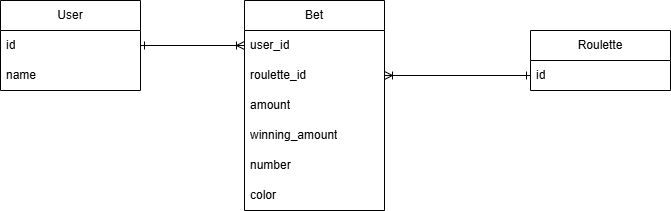

The diagram above was exported from draw.io. Its source (the exported page's mxGraphModel, read from the mxfile embedded in the PNG):
<mxGraphModel dx="1434" dy="780" grid="1" gridSize="10" guides="1" tooltips="1" connect="1" arrows="1" fold="1" page="1" pageScale="1" pageWidth="827" pageHeight="1169" math="0" shadow="0">
  <root>
    <mxCell id="0" />
    <mxCell id="1" parent="0" />
    <mxCell id="zsR1ZtUukSWxS8lQjabt-1" value="User" style="swimlane;fontStyle=0;childLayout=stackLayout;horizontal=1;startSize=30;horizontalStack=0;resizeParent=1;resizeParentMax=0;resizeLast=0;collapsible=1;marginBottom=0;whiteSpace=wrap;html=1;" vertex="1" parent="1">
      <mxGeometry x="100" y="60" width="140" height="90" as="geometry" />
    </mxCell>
    <mxCell id="zsR1ZtUukSWxS8lQjabt-2" value="id" style="text;strokeColor=none;fillColor=none;align=left;verticalAlign=middle;spacingLeft=4;spacingRight=4;overflow=hidden;points=[[0,0.5],[1,0.5]];portConstraint=eastwest;rotatable=0;whiteSpace=wrap;html=1;" vertex="1" parent="zsR1ZtUukSWxS8lQjabt-1">
      <mxGeometry y="30" width="140" height="30" as="geometry" />
    </mxCell>
    <mxCell id="zsR1ZtUukSWxS8lQjabt-3" value="name" style="text;strokeColor=none;fillColor=none;align=left;verticalAlign=middle;spacingLeft=4;spacingRight=4;overflow=hidden;points=[[0,0.5],[1,0.5]];portConstraint=eastwest;rotatable=0;whiteSpace=wrap;html=1;" vertex="1" parent="zsR1ZtUukSWxS8lQjabt-1">
      <mxGeometry y="60" width="140" height="30" as="geometry" />
    </mxCell>
    <mxCell id="zsR1ZtUukSWxS8lQjabt-5" value="Roulette" style="swimlane;fontStyle=0;childLayout=stackLayout;horizontal=1;startSize=30;horizontalStack=0;resizeParent=1;resizeParentMax=0;resizeLast=0;collapsible=1;marginBottom=0;whiteSpace=wrap;html=1;" vertex="1" parent="1">
      <mxGeometry x="630" y="90" width="140" height="60" as="geometry" />
    </mxCell>
    <mxCell id="zsR1ZtUukSWxS8lQjabt-6" value="id" style="text;strokeColor=none;fillColor=none;align=left;verticalAlign=middle;spacingLeft=4;spacingRight=4;overflow=hidden;points=[[0,0.5],[1,0.5]];portConstraint=eastwest;rotatable=0;whiteSpace=wrap;html=1;" vertex="1" parent="zsR1ZtUukSWxS8lQjabt-5">
      <mxGeometry y="30" width="140" height="30" as="geometry" />
    </mxCell>
    <mxCell id="zsR1ZtUukSWxS8lQjabt-8" value="Bet" style="swimlane;fontStyle=0;childLayout=stackLayout;horizontal=1;startSize=30;horizontalStack=0;resizeParent=1;resizeParentMax=0;resizeLast=0;collapsible=1;marginBottom=0;whiteSpace=wrap;html=1;" vertex="1" parent="1">
      <mxGeometry x="344" y="60" width="140" height="210" as="geometry" />
    </mxCell>
    <mxCell id="zsR1ZtUukSWxS8lQjabt-9" value="user_id" style="text;strokeColor=none;fillColor=none;align=left;verticalAlign=middle;spacingLeft=4;spacingRight=4;overflow=hidden;points=[[0,0.5],[1,0.5]];portConstraint=eastwest;rotatable=0;whiteSpace=wrap;html=1;" vertex="1" parent="zsR1ZtUukSWxS8lQjabt-8">
      <mxGeometry y="30" width="140" height="30" as="geometry" />
    </mxCell>
    <mxCell id="zsR1ZtUukSWxS8lQjabt-10" value="roulette_id" style="text;strokeColor=none;fillColor=none;align=left;verticalAlign=middle;spacingLeft=4;spacingRight=4;overflow=hidden;points=[[0,0.5],[1,0.5]];portConstraint=eastwest;rotatable=0;whiteSpace=wrap;html=1;" vertex="1" parent="zsR1ZtUukSWxS8lQjabt-8">
      <mxGeometry y="60" width="140" height="30" as="geometry" />
    </mxCell>
    <mxCell id="zsR1ZtUukSWxS8lQjabt-12" value="amount" style="text;strokeColor=none;fillColor=none;align=left;verticalAlign=middle;spacingLeft=4;spacingRight=4;overflow=hidden;points=[[0,0.5],[1,0.5]];portConstraint=eastwest;rotatable=0;whiteSpace=wrap;html=1;" vertex="1" parent="zsR1ZtUukSWxS8lQjabt-8">
      <mxGeometry y="90" width="140" height="30" as="geometry" />
    </mxCell>
    <mxCell id="zsR1ZtUukSWxS8lQjabt-13" value="&lt;div&gt;&lt;span style=&quot;background-color: transparent; color: light-dark(rgb(0, 0, 0), rgb(255, 255, 255));&quot;&gt;winning_amount&lt;/span&gt;&lt;/div&gt;" style="text;strokeColor=none;fillColor=none;align=left;verticalAlign=middle;spacingLeft=4;spacingRight=4;overflow=hidden;points=[[0,0.5],[1,0.5]];portConstraint=eastwest;rotatable=0;whiteSpace=wrap;html=1;" vertex="1" parent="zsR1ZtUukSWxS8lQjabt-8">
      <mxGeometry y="120" width="140" height="30" as="geometry" />
    </mxCell>
    <mxCell id="zsR1ZtUukSWxS8lQjabt-16" value="&lt;div&gt;&lt;span style=&quot;background-color: transparent; color: light-dark(rgb(0, 0, 0), rgb(255, 255, 255));&quot;&gt;number&lt;/span&gt;&lt;/div&gt;" style="text;strokeColor=none;fillColor=none;align=left;verticalAlign=middle;spacingLeft=4;spacingRight=4;overflow=hidden;points=[[0,0.5],[1,0.5]];portConstraint=eastwest;rotatable=0;whiteSpace=wrap;html=1;" vertex="1" parent="zsR1ZtUukSWxS8lQjabt-8">
      <mxGeometry y="150" width="140" height="30" as="geometry" />
    </mxCell>
    <mxCell id="zsR1ZtUukSWxS8lQjabt-17" value="&lt;div&gt;&lt;span style=&quot;background-color: transparent; color: light-dark(rgb(0, 0, 0), rgb(255, 255, 255));&quot;&gt;color&amp;nbsp;&lt;/span&gt;&lt;/div&gt;" style="text;strokeColor=none;fillColor=none;align=left;verticalAlign=middle;spacingLeft=4;spacingRight=4;overflow=hidden;points=[[0,0.5],[1,0.5]];portConstraint=eastwest;rotatable=0;whiteSpace=wrap;html=1;" vertex="1" parent="zsR1ZtUukSWxS8lQjabt-8">
      <mxGeometry y="180" width="140" height="30" as="geometry" />
    </mxCell>
    <mxCell id="zsR1ZtUukSWxS8lQjabt-14" style="edgeStyle=orthogonalEdgeStyle;rounded=0;orthogonalLoop=1;jettySize=auto;html=1;entryX=1;entryY=0.5;entryDx=0;entryDy=0;endArrow=ERoneToMany;endFill=0;startArrow=ERone;startFill=0;" edge="1" parent="1" source="zsR1ZtUukSWxS8lQjabt-6" target="zsR1ZtUukSWxS8lQjabt-10">
      <mxGeometry relative="1" as="geometry" />
    </mxCell>
    <mxCell id="zsR1ZtUukSWxS8lQjabt-15" style="edgeStyle=orthogonalEdgeStyle;rounded=0;orthogonalLoop=1;jettySize=auto;html=1;entryX=0;entryY=0.5;entryDx=0;entryDy=0;endArrow=ERoneToMany;endFill=0;startArrow=ERone;startFill=0;" edge="1" parent="1" source="zsR1ZtUukSWxS8lQjabt-2" target="zsR1ZtUukSWxS8lQjabt-9">
      <mxGeometry relative="1" as="geometry" />
    </mxCell>
  </root>
</mxGraphModel>